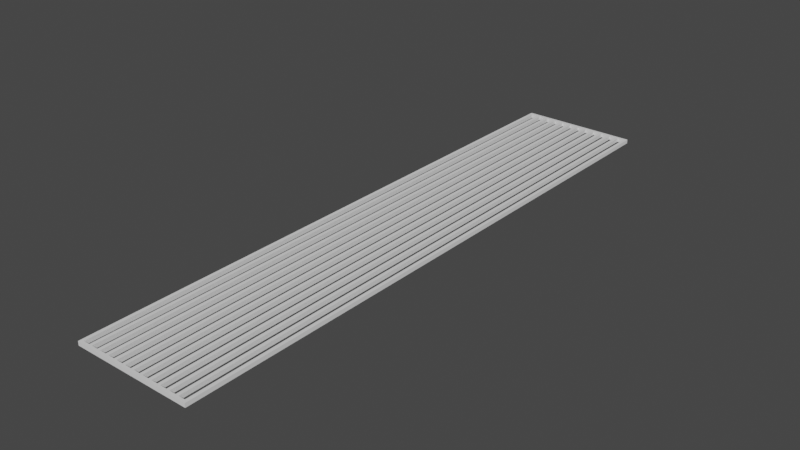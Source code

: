 # Source: platform.blend  (saved by Blender 2.81.16; exported with 4.5.12 LTS)
import bpy
from mathutils import Matrix  # noqa: F401  (used for matrix-valued properties, if any)

bpy.ops.wm.read_factory_settings(use_empty=True)
scene = bpy.context.scene
scene.name = 'Scene'

# ---- collections
col_collection = bpy.data.collections.new('Collection'); scene.collection.children.link(col_collection)

# ---- world
world_world = bpy.data.worlds.new('World'); scene.world = world_world
world_world.use_nodes = True; world_world.node_tree.nodes.clear()
_N = world_world.node_tree.nodes; _L = world_world.node_tree.links
n0 = _N.new('ShaderNodeOutputWorld'); n0.name = 'World Output'; n0.location = (300, 300)
n1 = _N.new('ShaderNodeBackground'); n1.name = 'Background'; n1.location = (10, 300)
n1.inputs[0].default_value = (0.05088, 0.05088, 0.05088, 1.0)
_L.new(n1.outputs[0], n0.inputs[0])
n0.is_active_output = True
world_world.color = (0.05088, 0.05088, 0.05088)
world_world.use_sun_shadow = False
world_world.sun_shadow_jitter_overblur = 0.0

# ---- meshes
me_cube_001 = bpy.data.meshes.new('Cube.001')
me_cube_001.from_pydata([(-0.5, -0.5, -0.5), (-0.5, -0.5, 0.5), (-0.5, 0.5, -0.5), (-0.5, 0.5, 0.5), (0.5, -0.5, -0.5), (0.5, -0.5, 0.5), (0.5, 0.5, -0.5), (0.5, 0.5, 0.5), (0.473, 0.5, -0.5), (0.4189, 0.5, -0.5), (0.3919, 0.5, -0.5), (0.3378, 0.5, -0.5), (0.3108, 0.5, -0.5), (0.2568, 0.5, -0.5), (0.2297, 0.5, -0.5), (0.1757, 0.5, -0.5), (0.1486, 0.5, -0.5), (0.09459, 0.5, -0.5), (0.06757, 0.5, -0.5), (0.01351, 0.5, -0.5), (-0.01351, 0.5, -0.5), (-0.06757, 0.5, -0.5), (-0.09459, 0.5, -0.5), (-0.1486, 0.5, -0.5), (-0.1757, 0.5, -0.5), (-0.2297, 0.5, -0.5), (-0.2568, 0.5, -0.5), (-0.3108, 0.5, -0.5), (-0.3378, 0.5, -0.5), (-0.3919, 0.5, -0.5), (-0.4189, 0.5, -0.5), (-0.473, 0.5, -0.5), (-0.473, 0.5, 0.5), (-0.4189, 0.5, 0.5), (-0.3919, 0.5, 0.5), (-0.3378, 0.5, 0.5), (-0.3108, 0.5, 0.5), (-0.2568, 0.5, 0.5), (-0.2297, 0.5, 0.5), (-0.1757, 0.5, 0.5), (-0.1486, 0.5, 0.5), (-0.09459, 0.5, 0.5), (-0.06757, 0.5, 0.5), (-0.01351, 0.5, 0.5), (0.01351, 0.5, 0.5), (0.06757, 0.5, 0.5), (0.09459, 0.5, 0.5), (0.1486, 0.5, 0.5), (0.1757, 0.5, 0.5), (0.2297, 0.5, 0.5), (0.2568, 0.5, 0.5), (0.3108, 0.5, 0.5), (0.3378, 0.5, 0.5), (0.3919, 0.5, 0.5), (0.4189, 0.5, 0.5), (0.473, 0.5, 0.5), (-0.473, -0.5, -0.5), (-0.4189, -0.5, -0.5), (-0.3919, -0.5, -0.5), (-0.3378, -0.5, -0.5), (-0.3108, -0.5, -0.5), (-0.2568, -0.5, -0.5), (-0.2297, -0.5, -0.5), (-0.1757, -0.5, -0.5), (-0.1486, -0.5, -0.5), (-0.09459, -0.5, -0.5), (-0.06757, -0.5, -0.5), (-0.01351, -0.5, -0.5), (0.01351, -0.5, -0.5), (0.06757, -0.5, -0.5), (0.09459, -0.5, -0.5), (0.1486, -0.5, -0.5), (0.1757, -0.5, -0.5), (0.2297, -0.5, -0.5), (0.2568, -0.5, -0.5), (0.3108, -0.5, -0.5), (0.3378, -0.5, -0.5), (0.3919, -0.5, -0.5), (0.4189, -0.5, -0.5), (0.473, -0.5, -0.5), (0.473, -0.5, 0.5), (0.4189, -0.5, 0.5), (0.3919, -0.5, 0.5), (0.3378, -0.5, 0.5), (0.3108, -0.5, 0.5), (0.2568, -0.5, 0.5), (0.2297, -0.5, 0.5), (0.1757, -0.5, 0.5), (0.1486, -0.5, 0.5), (0.09459, -0.5, 0.5), (0.06757, -0.5, 0.5), (0.01351, -0.5, 0.5), (-0.01351, -0.5, 0.5), (-0.06757, -0.5, 0.5), (-0.09459, -0.5, 0.5), (-0.1486, -0.5, 0.5), (-0.1757, -0.5, 0.5), (-0.2297, -0.5, 0.5), (-0.2568, -0.5, 0.5), (-0.3108, -0.5, 0.5), (-0.3378, -0.5, 0.5), (-0.3919, -0.5, 0.5), (-0.4189, -0.5, 0.5), (-0.473, -0.5, 0.5), (-0.5, -0.4952, -0.5), (-0.5, -0.4952, 0.5), (0.5, -0.4952, -0.5), (0.5, -0.4952, 0.5), (0.473, -0.4952, 0.5), (0.4189, -0.4952, 0.5), (0.3919, -0.4952, 0.5), (0.3378, -0.4952, 0.5), (0.3108, -0.4952, 0.5), (0.2568, -0.4952, 0.5), (0.2297, -0.4952, 0.5), (0.1757, -0.4952, 0.5), (0.1486, -0.4952, 0.5), (0.09459, -0.4952, 0.5), (0.06757, -0.4952, 0.5), (0.01351, -0.4952, 0.5), (-0.01351, -0.4952, 0.5), (-0.06757, -0.4952, 0.5), (-0.09459, -0.4952, 0.5), (-0.1486, -0.4952, 0.5), (-0.1757, -0.4952, 0.5), (-0.2297, -0.4952, 0.5), (-0.2568, -0.4952, 0.5), (-0.3108, -0.4952, 0.5), (-0.3378, -0.4952, 0.5), (-0.3919, -0.4952, 0.5), (-0.4189, -0.4952, 0.5), (-0.473, -0.4952, 0.5), (-0.473, -0.4952, -0.5), (-0.4189, -0.4952, -0.5), (-0.3919, -0.4952, -0.5), (-0.3378, -0.4952, -0.5), (-0.3108, -0.4952, -0.5), (-0.2568, -0.4952, -0.5), (-0.2297, -0.4952, -0.5), (-0.1757, -0.4952, -0.5), (-0.1486, -0.4952, -0.5), (-0.09459, -0.4952, -0.5), (-0.06757, -0.4952, -0.5), (-0.01351, -0.4952, -0.5), (0.01351, -0.4952, -0.5), (0.06757, -0.4952, -0.5), (0.09459, -0.4952, -0.5), (0.1486, -0.4952, -0.5), (0.1757, -0.4952, -0.5), (0.2297, -0.4952, -0.5), (0.2568, -0.4952, -0.5), (0.3108, -0.4952, -0.5), (0.3378, -0.4952, -0.5), (0.3919, -0.4952, -0.5), (0.4189, -0.4952, -0.5), (0.473, -0.4952, -0.5), (-0.5, 0.495, 0.5), (0.5, 0.495, -0.5), (-0.5, 0.495, -0.5), (0.5, 0.495, 0.5), (0.473, 0.495, 0.5), (0.4189, 0.495, 0.5), (0.3919, 0.495, 0.5), (0.3378, 0.495, 0.5), (0.3108, 0.495, 0.5), (0.2568, 0.495, 0.5), (0.2297, 0.495, 0.5), (0.1757, 0.495, 0.5), (0.1486, 0.495, 0.5), (0.09459, 0.495, 0.5), (0.06757, 0.495, 0.5), (0.01351, 0.495, 0.5), (-0.01351, 0.495, 0.5), (-0.06757, 0.495, 0.5), (-0.09459, 0.495, 0.5), (-0.1486, 0.495, 0.5), (-0.1757, 0.495, 0.5), (-0.2297, 0.495, 0.5), (-0.2568, 0.495, 0.5), (-0.3108, 0.495, 0.5), (-0.3378, 0.495, 0.5), (-0.3919, 0.495, 0.5), (-0.4189, 0.495, 0.5), (-0.473, 0.495, 0.5), (-0.473, 0.495, -0.5), (-0.4189, 0.495, -0.5), (-0.3919, 0.495, -0.5), (-0.3378, 0.495, -0.5), (-0.3108, 0.495, -0.5), (-0.2568, 0.495, -0.5), (-0.2297, 0.495, -0.5), (-0.1757, 0.495, -0.5), (-0.1486, 0.495, -0.5), (-0.09459, 0.495, -0.5), (-0.06757, 0.495, -0.5), (-0.01351, 0.495, -0.5), (0.01351, 0.495, -0.5), (0.06757, 0.495, -0.5), (0.09459, 0.495, -0.5), (0.1486, 0.495, -0.5), (0.1757, 0.495, -0.5), (0.2297, 0.495, -0.5), (0.2568, 0.495, -0.5), (0.3108, 0.495, -0.5), (0.3378, 0.495, -0.5), (0.3919, 0.495, -0.5), (0.4189, 0.495, -0.5), (0.473, 0.495, -0.5)], [], [(156, 2, 158), (55, 6, 8), (107, 4, 106), (103, 0, 56), (106, 79, 155), (105, 103, 131), (108, 5, 107), (110, 81, 109), (112, 83, 111), (114, 85, 113), (116, 87, 115), (118, 89, 117), (120, 91, 119), (122, 93, 121), (124, 95, 123), (126, 97, 125), (128, 99, 127), (130, 101, 129), (132, 0, 104), (134, 57, 133), (136, 59, 135), (138, 61, 137), (140, 63, 139), (142, 65, 141), (144, 67, 143), (146, 69, 145), (148, 71, 147), (150, 73, 149), (152, 75, 151), (154, 77, 153), (5, 79, 4), (81, 77, 78), (83, 75, 76), (85, 73, 74), (87, 71, 72), (89, 69, 70), (91, 67, 68), (93, 65, 66), (95, 63, 64), (97, 61, 62), (99, 59, 60), (101, 57, 58), (3, 31, 2), (33, 29, 30), (35, 27, 28), (37, 25, 26), (39, 23, 24), (41, 21, 22), (43, 19, 20), (45, 17, 18), (47, 15, 16), (49, 13, 14), (51, 11, 12), (53, 9, 10), (206, 153, 205), (204, 151, 203), (202, 149, 201), (200, 147, 199), (198, 145, 197), (196, 143, 195), (194, 141, 193), (192, 139, 191), (190, 137, 189), (188, 135, 187), (186, 133, 185), (184, 104, 158), (182, 129, 181), (180, 127, 179), (178, 125, 177), (176, 123, 175), (174, 121, 173), (172, 119, 171), (170, 117, 169), (168, 115, 167), (166, 113, 165), (164, 111, 163), (162, 109, 161), (160, 107, 159), (156, 131, 183), (157, 155, 207), (159, 106, 157), (1, 104, 0), (7, 157, 6), (6, 207, 8), (3, 183, 32), (55, 159, 7), (53, 161, 54), (51, 163, 52), (49, 165, 50), (47, 167, 48), (45, 169, 46), (43, 171, 44), (41, 173, 42), (39, 175, 40), (37, 177, 38), (35, 179, 36), (33, 181, 34), (31, 158, 2), (29, 185, 30), (27, 187, 28), (25, 189, 26), (23, 191, 24), (21, 193, 22), (19, 195, 20), (17, 197, 18), (15, 199, 16), (13, 201, 14), (11, 203, 12), (9, 205, 10), (105, 158, 104), (9, 207, 206), (154, 108, 155), (160, 54, 161), (154, 79, 78), (82, 111, 83), (81, 79, 80), (207, 161, 206), (207, 108, 160), (108, 207, 155), (206, 109, 154), (40, 174, 41), (109, 206, 161), (87, 114, 86), (168, 46, 169), (84, 113, 85), (88, 117, 89), (170, 44, 171), (166, 48, 167), (91, 118, 90), (92, 121, 93), (95, 122, 94), (164, 50, 165), (97, 124, 125), (162, 52, 163), (114, 201, 149), (99, 126, 127), (113, 202, 165), (129, 100, 128), (176, 38, 177), (103, 130, 131), (152, 110, 153), (34, 180, 35), (111, 204, 163), (36, 178, 37), (112, 203, 151), (42, 172, 43), (110, 205, 153), (32, 182, 33), (204, 111, 152), (205, 163, 204), (201, 114, 166), (205, 110, 162), (202, 113, 150), (203, 112, 164), (200, 115, 148), (185, 130, 182), (115, 200, 167), (198, 117, 146), (117, 198, 169), (196, 119, 144), (119, 196, 171), (194, 121, 142), (121, 194, 173), (192, 123, 140), (123, 192, 175), (190, 125, 138), (125, 190, 177), (188, 127, 136), (127, 188, 179), (186, 129, 134), (129, 186, 181), (184, 131, 132), (131, 184, 183), (187, 128, 180), (130, 185, 133), (128, 187, 135), (191, 124, 176), (189, 126, 178), (193, 122, 174), (126, 189, 137), (124, 191, 139), (122, 193, 141), (165, 203, 164), (197, 118, 170), (169, 199, 168), (195, 120, 172), (199, 116, 168), (120, 195, 143), (118, 197, 145), (116, 199, 147), (167, 201, 166), (171, 197, 170), (173, 195, 172), (175, 193, 174), (177, 191, 176), (179, 189, 178), (181, 187, 180), (185, 183, 184), (41, 23, 40), (116, 146, 117), (93, 67, 92), (142, 67, 66), (69, 144, 68), (119, 145, 118), (89, 71, 88), (85, 75, 84), (73, 87, 86), (123, 141, 122), (124, 138, 125), (126, 136, 127), (132, 130, 133), (146, 71, 70), (198, 16, 199), (83, 77, 82), (134, 128, 135), (73, 148, 72), (25, 39, 24), (63, 97, 62), (76, 153, 77), (65, 95, 94), (61, 99, 60), (150, 75, 74), (196, 18, 197), (115, 149, 114), (57, 103, 56), (59, 101, 58), (63, 138, 139), (135, 58, 134), (53, 11, 52), (65, 140, 64), (120, 142, 121), (51, 13, 50), (69, 91, 90), (47, 17, 46), (61, 136, 137), (200, 14, 201), (133, 56, 132), (204, 10, 205), (112, 150, 113), (27, 37, 26), (194, 20, 195), (49, 15, 48), (202, 12, 203), (29, 35, 28), (31, 33, 30), (24, 190, 25), (28, 186, 29), (192, 22, 193), (45, 19, 44), (26, 188, 27), (30, 184, 31), (80, 109, 81), (43, 21, 42), (55, 9, 54), (156, 3, 2), (55, 7, 6), (107, 5, 4), (103, 1, 0), (106, 4, 79), (105, 1, 103), (108, 80, 5), (110, 82, 81), (112, 84, 83), (114, 86, 85), (116, 88, 87), (118, 90, 89), (120, 92, 91), (122, 94, 93), (124, 96, 95), (126, 98, 97), (128, 100, 99), (130, 102, 101), (132, 56, 0), (134, 58, 57), (136, 60, 59), (138, 62, 61), (140, 64, 63), (142, 66, 65), (144, 68, 67), (146, 70, 69), (148, 72, 71), (150, 74, 73), (152, 76, 75), (154, 78, 77), (5, 80, 79), (81, 82, 77), (83, 84, 75), (85, 86, 73), (87, 88, 71), (89, 90, 69), (91, 92, 67), (93, 94, 65), (95, 96, 63), (97, 98, 61), (99, 100, 59), (101, 102, 57), (3, 32, 31), (33, 34, 29), (35, 36, 27), (37, 38, 25), (39, 40, 23), (41, 42, 21), (43, 44, 19), (45, 46, 17), (47, 48, 15), (49, 50, 13), (51, 52, 11), (53, 54, 9), (206, 154, 153), (204, 152, 151), (202, 150, 149), (200, 148, 147), (198, 146, 145), (196, 144, 143), (194, 142, 141), (192, 140, 139), (190, 138, 137), (188, 136, 135), (186, 134, 133), (184, 132, 104), (182, 130, 129), (180, 128, 127), (178, 126, 125), (176, 124, 123), (174, 122, 121), (172, 120, 119), (170, 118, 117), (168, 116, 115), (166, 114, 113), (164, 112, 111), (162, 110, 109), (160, 108, 107), (156, 105, 131), (157, 106, 155), (159, 107, 106), (1, 105, 104), (7, 159, 157), (6, 157, 207), (3, 156, 183), (55, 160, 159), (53, 162, 161), (51, 164, 163), (49, 166, 165), (47, 168, 167), (45, 170, 169), (43, 172, 171), (41, 174, 173), (39, 176, 175), (37, 178, 177), (35, 180, 179), (33, 182, 181), (31, 184, 158), (29, 186, 185), (27, 188, 187), (25, 190, 189), (23, 192, 191), (21, 194, 193), (19, 196, 195), (17, 198, 197), (15, 200, 199), (13, 202, 201), (11, 204, 203), (9, 206, 205), (105, 156, 158), (9, 8, 207), (154, 109, 108), (160, 55, 54), (154, 155, 79), (82, 110, 111), (81, 78, 79), (207, 160, 161), (40, 175, 174), (87, 115, 114), (168, 47, 46), (84, 112, 113), (88, 116, 117), (170, 45, 44), (166, 49, 48), (91, 119, 118), (92, 120, 121), (95, 123, 122), (164, 51, 50), (97, 96, 124), (162, 53, 52), (99, 98, 126), (129, 101, 100), (176, 39, 38), (103, 102, 130), (152, 111, 110), (34, 181, 180), (36, 179, 178), (42, 173, 172), (32, 183, 182), (205, 162, 163), (165, 202, 203), (169, 198, 199), (167, 200, 201), (171, 196, 197), (173, 194, 195), (175, 192, 193), (177, 190, 191), (179, 188, 189), (181, 186, 187), (185, 182, 183), (41, 22, 23), (116, 147, 146), (93, 66, 67), (142, 143, 67), (69, 145, 144), (119, 144, 145), (89, 70, 71), (85, 74, 75), (73, 72, 87), (123, 140, 141), (124, 139, 138), (126, 137, 136), (132, 131, 130), (146, 147, 71), (198, 17, 16), (83, 76, 77), (134, 129, 128), (73, 149, 148), (25, 38, 39), (63, 96, 97), (76, 152, 153), (65, 64, 95), (61, 98, 99), (150, 151, 75), (196, 19, 18), (115, 148, 149), (57, 102, 103), (59, 100, 101), (63, 62, 138), (135, 59, 58), (53, 10, 11), (65, 141, 140), (120, 143, 142), (51, 12, 13), (69, 68, 91), (47, 16, 17), (61, 60, 136), (200, 15, 14), (133, 57, 56), (204, 11, 10), (112, 151, 150), (27, 36, 37), (194, 21, 20), (49, 14, 15), (202, 13, 12), (29, 34, 35), (31, 32, 33), (24, 191, 190), (28, 187, 186), (192, 23, 22), (45, 18, 19), (26, 189, 188), (30, 185, 184), (80, 108, 109), (43, 20, 21), (55, 8, 9)])
_uv = me_cube_001.uv_layers.new(name='UVMap')
_uv.uv.foreach_set('vector', [0.1678, 0.0008273, 0.3355, 0.0, 0.3355, 0.0008273, 0.0, 0.1712, 0.1678, 0.1667, 0.1678, 0.1712, 0.0, 0.000805, 0.1678, 0.0, 0.1678, 0.0008049, 0.5528, 0.8333, 0.5573, 1.0, 0.5528, 1.0, 0.3347, 0.1667, 0.3355, 0.1712, 0.3347, 0.1712, 0.1678, 0.4992, 0.1632, 0.5, 0.1632, 0.4992, 0.004534, 0.4992, 9.999e-09, 0.5, 9.999e-09, 0.4992, 0.01814, 0.4992, 0.0136, 0.5, 0.0136, 0.4992, 0.03174, 0.4992, 0.0272, 0.5, 0.0272, 0.4992, 0.04534, 0.4992, 0.04081, 0.5, 0.04081, 0.4992, 0.05894, 0.4992, 0.05441, 0.5, 0.05441, 0.4992, 0.07255, 0.4992, 0.06801, 0.5, 0.06801, 0.4992, 0.08615, 0.4992, 0.08161, 0.5, 0.08161, 0.4992, 0.09975, 0.4992, 0.09522, 0.5, 0.09522, 0.4992, 0.1134, 0.4992, 0.1088, 0.5, 0.1088, 0.4992, 0.127, 0.4992, 0.1224, 0.5, 0.1224, 0.4992, 0.1406, 0.4992, 0.136, 0.5, 0.136, 0.4992, 0.1542, 0.4992, 0.1496, 0.5, 0.1496, 0.4992, 0.3347, 0.3288, 0.3355, 0.3333, 0.3347, 0.3333, 0.3347, 0.3153, 0.3355, 0.3198, 0.3347, 0.3198, 0.3347, 0.3018, 0.3355, 0.3063, 0.3347, 0.3063, 0.3347, 0.2883, 0.3355, 0.2928, 0.3347, 0.2928, 0.3347, 0.2748, 0.3355, 0.2793, 0.3347, 0.2793, 0.3347, 0.2613, 0.3355, 0.2658, 0.3347, 0.2658, 0.3347, 0.2477, 0.3355, 0.2523, 0.3347, 0.2523, 0.3347, 0.2342, 0.3355, 0.2387, 0.3347, 0.2387, 0.3347, 0.2207, 0.3355, 0.2252, 0.3347, 0.2252, 0.3347, 0.2072, 0.3355, 0.2117, 0.3347, 0.2117, 0.3347, 0.1937, 0.3355, 0.1982, 0.3347, 0.1982, 0.3347, 0.1802, 0.3355, 0.1847, 0.3347, 0.1847, 0.5573, 0.8333, 0.5618, 1.0, 0.5573, 1.0, 0.5709, 0.8333, 0.5754, 1.0, 0.5709, 1.0, 0.5845, 0.8333, 0.589, 1.0, 0.5845, 1.0, 0.5981, 0.8333, 0.6026, 1.0, 0.5981, 1.0, 0.6026, 0.8333, 0.6072, 1.0, 0.6026, 1.0, 0.6162, 0.8333, 0.6208, 1.0, 0.6162, 1.0, 0.6208, 0.8333, 0.6253, 1.0, 0.6208, 1.0, 0.6344, 0.8333, 0.6389, 1.0, 0.6344, 1.0, 0.4984, 0.8333, 0.5029, 1.0, 0.4984, 1.0, 0.512, 0.8333, 0.5165, 1.0, 0.512, 1.0, 0.5256, 0.8333, 0.5301, 1.0, 0.5256, 1.0, 0.5392, 0.8333, 0.5437, 1.0, 0.5392, 1.0, 2e-08, 0.3333, 0.1678, 0.3288, 0.1678, 0.3333, 2e-08, 0.3198, 0.1678, 0.3153, 0.1678, 0.3198, 9.999e-09, 0.3063, 0.1678, 0.3018, 0.1678, 0.3063, 9.999e-09, 0.2928, 0.1678, 0.2883, 0.1678, 0.2928, 9.999e-09, 0.2793, 0.1678, 0.2748, 0.1678, 0.2793, 9.999e-09, 0.2658, 0.1678, 0.2613, 0.1678, 0.2658, 9.999e-09, 0.2523, 0.1678, 0.2477, 0.1678, 0.2523, 9.999e-09, 0.2387, 0.1678, 0.2342, 0.1678, 0.2387, 9.999e-09, 0.2252, 0.1678, 0.2207, 0.1678, 0.2252, 9.999e-09, 0.2117, 0.1678, 0.2072, 0.1678, 0.2117, 9.999e-09, 0.1982, 0.1678, 0.1937, 0.1678, 0.1982, 9.999e-09, 0.1847, 0.1678, 0.1802, 0.1678, 0.1847, 0.1686, 0.1802, 0.3347, 0.1847, 0.1686, 0.1847, 0.1686, 0.1937, 0.3347, 0.1982, 0.1686, 0.1982, 0.1686, 0.2072, 0.3347, 0.2117, 0.1686, 0.2117, 0.1686, 0.2207, 0.3347, 0.2252, 0.1686, 0.2252, 0.1686, 0.2342, 0.3347, 0.2387, 0.1686, 0.2387, 0.1686, 0.2477, 0.3347, 0.2523, 0.1686, 0.2523, 0.1686, 0.2613, 0.3347, 0.2658, 0.1686, 0.2658, 0.1686, 0.2748, 0.3347, 0.2793, 0.1686, 0.2793, 0.1686, 0.2883, 0.3347, 0.2928, 0.1686, 0.2928, 0.1686, 0.3018, 0.3347, 0.3063, 0.1686, 0.3063, 0.1686, 0.3153, 0.3347, 0.3198, 0.1686, 0.3198, 0.1686, 0.3288, 0.3347, 0.3333, 0.1686, 0.3333, 0.1542, 0.3342, 0.1496, 0.4992, 0.1496, 0.3342, 0.1406, 0.3342, 0.136, 0.4992, 0.136, 0.3342, 0.127, 0.3342, 0.1224, 0.4992, 0.1224, 0.3342, 0.1134, 0.3342, 0.1088, 0.4992, 0.1088, 0.3342, 0.09975, 0.3342, 0.09522, 0.4992, 0.09522, 0.3342, 0.08615, 0.3342, 0.08161, 0.4992, 0.08161, 0.3342, 0.07255, 0.3342, 0.06801, 0.4992, 0.06801, 0.3342, 0.05894, 0.3342, 0.05441, 0.4992, 0.05441, 0.3342, 0.04534, 0.3342, 0.04081, 0.4992, 0.04081, 0.3342, 0.03174, 0.3342, 0.0272, 0.4992, 0.0272, 0.3342, 0.01814, 0.3342, 0.0136, 0.4992, 0.0136, 0.3342, 0.004534, 0.3342, 9.999e-09, 0.4992, 0.0, 0.3342, 0.1678, 0.3342, 0.1632, 0.4992, 0.1632, 0.3342, 0.1686, 0.1667, 0.3347, 0.1712, 0.1686, 0.1712, 6e-08, 0.1658, 0.1678, 0.0008049, 0.1678, 0.1658, 0.1678, 0.1667, 0.3355, 0.1659, 0.3355, 0.1667, 6.5e-08, 0.1667, 0.1678, 0.1658, 0.1678, 0.1667, 0.1678, 0.1667, 0.1686, 0.1712, 0.1678, 0.1712, 0.1678, 0.3333, 0.1632, 0.3342, 0.1632, 0.3333, 0.004534, 0.3333, 0.0, 0.3342, 0.0, 0.3333, 0.01814, 0.3333, 0.0136, 0.3342, 0.0136, 0.3333, 0.03174, 0.3333, 0.0272, 0.3342, 0.0272, 0.3333, 0.04534, 0.3333, 0.04081, 0.3342, 0.04081, 0.3333, 0.05894, 0.3333, 0.05441, 0.3342, 0.05441, 0.3333, 0.07255, 0.3333, 0.06801, 0.3342, 0.06801, 0.3333, 0.08615, 0.3333, 0.08161, 0.3342, 0.08161, 0.3333, 0.09975, 0.3333, 0.09522, 0.3342, 0.09522, 0.3333, 0.1134, 0.3333, 0.1088, 0.3342, 0.1088, 0.3333, 0.127, 0.3333, 0.1224, 0.3342, 0.1224, 0.3333, 0.1406, 0.3333, 0.136, 0.3342, 0.136, 0.3333, 0.1542, 0.3333, 0.1496, 0.3342, 0.1496, 0.3333, 0.1678, 0.3288, 0.1686, 0.3333, 0.1678, 0.3333, 0.1678, 0.3153, 0.1686, 0.3198, 0.1678, 0.3198, 0.1678, 0.3018, 0.1686, 0.3063, 0.1678, 0.3063, 0.1678, 0.2883, 0.1686, 0.2928, 0.1678, 0.2928, 0.1678, 0.2748, 0.1686, 0.2793, 0.1678, 0.2793, 0.1678, 0.2613, 0.1686, 0.2658, 0.1678, 0.2658, 0.1678, 0.2477, 0.1686, 0.2523, 0.1678, 0.2523, 0.1678, 0.2342, 0.1686, 0.2387, 0.1678, 0.2387, 0.1678, 0.2207, 0.1686, 0.2252, 0.1678, 0.2252, 0.1678, 0.2072, 0.1686, 0.2117, 0.1678, 0.2117, 0.1678, 0.1937, 0.1686, 0.1982, 0.1678, 0.1982, 0.1678, 0.1802, 0.1686, 0.1847, 0.1678, 0.1847, 0.1678, 0.1659, 0.3355, 0.0008273, 0.3355, 0.1659, 0.1678, 0.1802, 0.1686, 0.1712, 0.1686, 0.1802, 0.7053, 0.3333, 0.7144, 0.1667, 0.7144, 0.3333, 0.004534, 0.3342, 0.0136, 0.3333, 0.0136, 0.3342, 0.3347, 0.1802, 0.3355, 0.1712, 0.3355, 0.1802, 0.01814, 0.5, 0.0272, 0.4992, 0.0272, 0.5, 0.5709, 0.8333, 0.5618, 1.0, 0.5618, 0.8333, 0.7778, 0.3333, 0.7869, 0.1667, 0.7869, 0.3333, 1.0, 0.1667, 0.8339, 3.477e-08, 1.0, 0.0, 0.8339, 3.477e-08, 1.0, 0.1667, 0.8339, 0.1667, 0.5, 0.5, 0.6661, 0.3333, 0.6661, 0.5, 0.1088, 0.3333, 0.09975, 0.3342, 0.09975, 0.3333, 0.6661, 0.3333, 0.5, 0.5, 0.5, 0.3333, 0.4171, 0.1937, 0.4179, 0.2027, 0.4171, 0.2027, 0.05894, 0.3342, 0.06801, 0.3333, 0.06801, 0.3342, 0.03174, 0.5, 0.04081, 0.4992, 0.04081, 0.5, 0.05894, 0.5, 0.06801, 0.4992, 0.06801, 0.5, 0.07255, 0.3342, 0.08161, 0.3333, 0.08161, 0.3342, 0.04534, 0.3342, 0.05441, 0.3333, 0.05441, 0.3342, 0.4171, 0.2117, 0.4179, 0.2207, 0.4171, 0.2207, 0.08615, 0.5, 0.09522, 0.4992, 0.09522, 0.5, 0.4171, 0.2027, 0.4179, 0.2117, 0.4171, 0.2117, 0.03174, 0.3342, 0.04081, 0.3333, 0.04081, 0.3342, 0.1224, 0.5, 0.1134, 0.4992, 0.1224, 0.4992, 0.01814, 0.3342, 0.0272, 0.3333, 0.0272, 0.3342, 0.3339, 0.6667, 0.5, 0.8333, 0.3339, 0.8333, 0.136, 0.5, 0.127, 0.4992, 0.136, 0.4992, 0.1661, 0.5, 6e-08, 0.6667, 0.0, 0.5, 0.1496, 0.4992, 0.1406, 0.5, 0.1406, 0.4992, 0.1134, 0.3342, 0.1224, 0.3333, 0.1224, 0.3342, 0.1632, 0.5, 0.1542, 0.4992, 0.1632, 0.4992, 0.3627, 0.3333, 0.3718, 0.1667, 0.3718, 0.3333, 0.1496, 0.3333, 0.1406, 0.3342, 0.1406, 0.3333, 0.4984, 0.8333, 0.3322, 1.0, 0.3322, 0.8333, 0.136, 0.3333, 0.127, 0.3342, 0.127, 0.3333, 0.8322, 0.3333, 0.9984, 0.5, 0.8322, 0.5, 0.09522, 0.3333, 0.08615, 0.3342, 0.08615, 0.3333, 0.6661, 0.6667, 0.8322, 0.8333, 0.6661, 0.8333, 0.1632, 0.3333, 0.1542, 0.3342, 0.1542, 0.3333, 0.3322, 1.0, 0.4984, 0.8333, 0.4984, 1.0, 0.805, 0.3333, 0.8141, 0.1667, 0.8141, 0.3333, 0.5, 0.8333, 0.3339, 0.6667, 0.5, 0.6667, 0.8322, 0.8333, 0.6661, 0.6667, 0.8322, 0.6667, 6e-08, 0.6667, 0.1661, 0.5, 0.1661, 0.6667, 0.9984, 0.5, 0.8322, 0.3333, 0.9984, 0.3333, 0.5016, 0.1667, 0.6678, 0.0, 0.6678, 0.1667, 0.6661, 0.8333, 0.5, 0.6667, 0.6661, 0.6667, 0.6678, 0.0, 0.5016, 0.1667, 0.5016, 6.457e-08, 0.3339, 0.5, 0.5, 0.3333, 0.5, 0.5, 0.5, 0.3333, 0.3339, 0.5, 0.3339, 0.3333, 0.6661, 0.6667, 0.8322, 0.5, 0.8322, 0.6667, 0.8322, 0.5, 0.6661, 0.6667, 0.6661, 0.5, 0.1678, 0.6667, 0.3339, 0.5, 0.3339, 0.6667, 0.3339, 0.5, 0.1678, 0.6667, 0.1678, 0.5, 0.1678, 0.5, 0.3339, 0.3333, 0.3339, 0.5, 0.3339, 0.3333, 0.1678, 0.5, 0.1678, 0.3333, 0.6678, 0.1667, 0.8339, 0.0, 0.8339, 0.1667, 0.8339, 0.0, 0.6678, 0.1667, 0.6678, 5.464e-08, 0.3339, 0.6667, 0.5, 0.5, 0.5, 0.6667, 0.5, 0.5, 0.3339, 0.6667, 0.3339, 0.5, 0.5, 0.6667, 0.6661, 0.5, 0.6661, 0.6667, 0.6661, 0.5, 0.5, 0.6667, 0.5, 0.5, 0.6661, 0.5, 0.8322, 0.3333, 0.8322, 0.5, 0.8322, 0.3333, 0.6661, 0.5, 0.6661, 0.3333, 0.3322, 1.0, 0.1661, 0.8333, 0.3322, 0.8333, 0.5, 0.6667, 0.6661, 0.8333, 0.5, 0.8333, 0.1661, 0.8333, 0.3322, 1.0, 0.1661, 1.0, 0.9984, 0.6667, 0.8322, 0.5, 0.9984, 0.5, 0.9984, 0.8333, 0.8322, 0.6667, 0.9984, 0.6667, 0.1661, 0.8333, 0.0, 0.6667, 0.1661, 0.6667, 0.8322, 0.6667, 0.9984, 0.8333, 0.8322, 0.8333, 0.8322, 0.5, 0.9984, 0.6667, 0.8322, 0.6667, 0.0, 0.6667, 0.1661, 0.8333, 2e-08, 0.8333, 0.805, 0.1667, 0.796, 0.3333, 0.796, 0.1667, 0.1661, 1.0, 0.0, 0.8333, 0.1661, 0.8333, 0.6871, 0.3333, 0.6962, 0.1667, 0.6962, 0.3333, 0.3322, 0.8333, 0.1661, 0.6667, 0.3322, 0.6667, 0.5016, 0.1667, 0.3355, 6.457e-08, 0.5016, 0.0, 0.1661, 0.6667, 0.3322, 0.8333, 0.1661, 0.8333, 0.0, 0.8333, 0.1661, 1.0, 2e-08, 1.0, 0.3355, 6.457e-08, 0.5016, 0.1667, 0.3355, 0.1667, 0.7688, 0.1667, 0.7597, 0.3333, 0.7597, 0.1667, 0.7506, 0.1667, 0.7416, 0.3333, 0.7416, 0.1667, 0.7597, 0.1667, 0.7506, 0.3333, 0.7506, 0.1667, 0.7325, 0.1667, 0.7234, 0.3333, 0.7234, 0.1667, 0.7778, 0.1667, 0.7688, 0.3333, 0.7688, 0.1667, 0.7234, 0.1667, 0.7144, 0.3333, 0.7144, 0.1667, 0.7869, 0.3333, 0.796, 0.1667, 0.796, 0.3333, 0.8232, 0.1667, 0.8141, 0.3333, 0.8141, 0.1667, 9.999e-09, 0.2658, 0.1678, 0.2748, 9.999e-09, 0.2748, 0.4171, 0.1667, 0.4081, 0.3333, 0.4081, 0.1667, 0.6344, 0.8333, 0.6253, 1.0, 0.6253, 0.8333, 0.3347, 0.2613, 0.3355, 0.2523, 0.3355, 0.2613, 0.4179, 0.1847, 0.4171, 0.1757, 0.4179, 0.1757, 0.3718, 0.3333, 0.3809, 0.1667, 0.3809, 0.3333, 0.6162, 0.8333, 0.6072, 1.0, 0.6072, 0.8333, 0.5981, 0.8333, 0.589, 1.0, 0.589, 0.8333, 0.6871, 0.3333, 0.6781, 0.1667, 0.6871, 0.1667, 0.8322, 0.1667, 0.8232, 0.3333, 0.8232, 0.1667, 0.399, 0.1667, 0.3899, 0.3333, 0.3899, 0.1667, 0.3627, 0.1667, 0.3537, 0.3333, 0.3537, 0.1667, 0.3446, 0.3333, 0.3537, 0.1667, 0.3537, 0.3333, 0.3347, 0.2342, 0.3355, 0.2252, 0.3355, 0.2342, 0.1686, 0.2342, 0.1678, 0.2252, 0.1686, 0.2252, 0.5845, 0.8333, 0.5754, 1.0, 0.5754, 0.8333, 0.3355, 0.3333, 0.3446, 0.1667, 0.3446, 0.3333, 0.4179, 0.1937, 0.4171, 0.1847, 0.4179, 0.1847, 0.1678, 0.2883, 9.999e-09, 0.2793, 0.1678, 0.2793, 0.5029, 1.0, 0.512, 0.8333, 0.512, 1.0, 0.3355, 0.1937, 0.3347, 0.1847, 0.3355, 0.1847, 0.7325, 0.1667, 0.7416, 0.3333, 0.7325, 0.3333, 0.5165, 1.0, 0.5256, 0.8333, 0.5256, 1.0, 0.3347, 0.2072, 0.3355, 0.1982, 0.3355, 0.2072, 0.1686, 0.2477, 0.1678, 0.2387, 0.1686, 0.2387, 0.648, 0.8333, 0.6389, 1.0, 0.6389, 0.8333, 0.5437, 1.0, 0.5528, 0.8333, 0.5528, 1.0, 0.5301, 1.0, 0.5392, 0.8333, 0.5392, 1.0, 0.3355, 0.2793, 0.3347, 0.2883, 0.3347, 0.2793, 0.3347, 0.3063, 0.3355, 0.3153, 0.3347, 0.3153, 9.999e-09, 0.1847, 0.1678, 0.1937, 9.999e-09, 0.1937, 0.4179, 0.1757, 0.4171, 0.1667, 0.4179, 0.1667, 0.4081, 0.1667, 0.399, 0.3333, 0.399, 0.1667, 9.999e-09, 0.1982, 0.1678, 0.2072, 9.999e-09, 0.2072, 0.3899, 0.3333, 0.3809, 0.1667, 0.3899, 0.1667, 9.999e-09, 0.2252, 0.1678, 0.2342, 9.999e-09, 0.2342, 0.3355, 0.2928, 0.3347, 0.3018, 0.3347, 0.2928, 0.1686, 0.2207, 0.1678, 0.2117, 0.1686, 0.2117, 0.3347, 0.3198, 0.3355, 0.3288, 0.3347, 0.3288, 0.1686, 0.1937, 0.1678, 0.1847, 0.1686, 0.1847, 0.7053, 0.1667, 0.6962, 0.3333, 0.6962, 0.1667, 0.1678, 0.3018, 9.999e-09, 0.2928, 0.1678, 0.2928, 0.1686, 0.2613, 0.1678, 0.2523, 0.1686, 0.2523, 9.999e-09, 0.2117, 0.1678, 0.2207, 9.999e-09, 0.2207, 0.1686, 0.2072, 0.1678, 0.1982, 0.1686, 0.1982, 0.1678, 0.3153, 9.999e-09, 0.3063, 0.1678, 0.3063, 0.1678, 0.3288, 2e-08, 0.3198, 0.1678, 0.3198, 0.1678, 0.2793, 0.1686, 0.2883, 0.1678, 0.2883, 0.1678, 0.3063, 0.1686, 0.3153, 0.1678, 0.3153, 0.1686, 0.2748, 0.1678, 0.2658, 0.1686, 0.2658, 9.999e-09, 0.2387, 0.1678, 0.2477, 9.999e-09, 0.2477, 0.1678, 0.2928, 0.1686, 0.3018, 0.1678, 0.3018, 0.1678, 0.3198, 0.1686, 0.3288, 0.1678, 0.3288, 0.004534, 0.5, 0.0136, 0.4992, 0.0136, 0.5, 9.999e-09, 0.2523, 0.1678, 0.2613, 9.999e-09, 0.2613, 0.0, 0.1712, 0.1678, 0.1802, 0.0, 0.1802, 0.1678, 0.0008273, 0.1678, 1.987e-08, 0.3355, 0.0, 0.0, 0.1712, 0.0, 0.1667, 0.1678, 0.1667, 0.0, 0.000805, 0.0, 4.47e-08, 0.1678, 0.0, 0.5528, 0.8333, 0.5573, 0.8333, 0.5573, 1.0, 0.3347, 0.1667, 0.3355, 0.1667, 0.3355, 0.1712, 0.1678, 0.4992, 0.1678, 0.5, 0.1632, 0.5, 0.004534, 0.4992, 0.004534, 0.5, 9.999e-09, 0.5, 0.01814, 0.4992, 0.01814, 0.5, 0.0136, 0.5, 0.03174, 0.4992, 0.03174, 0.5, 0.0272, 0.5, 0.04534, 0.4992, 0.04534, 0.5, 0.04081, 0.5, 0.05894, 0.4992, 0.05894, 0.5, 0.05441, 0.5, 0.07255, 0.4992, 0.07255, 0.5, 0.06801, 0.5, 0.08615, 0.4992, 0.08615, 0.5, 0.08161, 0.5, 0.09975, 0.4992, 0.09975, 0.5, 0.09522, 0.5, 0.1134, 0.4992, 0.1134, 0.5, 0.1088, 0.5, 0.127, 0.4992, 0.127, 0.5, 0.1224, 0.5, 0.1406, 0.4992, 0.1406, 0.5, 0.136, 0.5, 0.1542, 0.4992, 0.1542, 0.5, 0.1496, 0.5, 0.3347, 0.3288, 0.3355, 0.3288, 0.3355, 0.3333, 0.3347, 0.3153, 0.3355, 0.3153, 0.3355, 0.3198, 0.3347, 0.3018, 0.3355, 0.3018, 0.3355, 0.3063, 0.3347, 0.2883, 0.3355, 0.2883, 0.3355, 0.2928, 0.3347, 0.2748, 0.3355, 0.2748, 0.3355, 0.2793, 0.3347, 0.2613, 0.3355, 0.2613, 0.3355, 0.2658, 0.3347, 0.2477, 0.3355, 0.2477, 0.3355, 0.2523, 0.3347, 0.2342, 0.3355, 0.2342, 0.3355, 0.2387, 0.3347, 0.2207, 0.3355, 0.2207, 0.3355, 0.2252, 0.3347, 0.2072, 0.3355, 0.2072, 0.3355, 0.2117, 0.3347, 0.1937, 0.3355, 0.1937, 0.3355, 0.1982, 0.3347, 0.1802, 0.3355, 0.1802, 0.3355, 0.1847, 0.5573, 0.8333, 0.5618, 0.8333, 0.5618, 1.0, 0.5709, 0.8333, 0.5754, 0.8333, 0.5754, 1.0, 0.5845, 0.8333, 0.589, 0.8333, 0.589, 1.0, 0.5981, 0.8333, 0.6026, 0.8333, 0.6026, 1.0, 0.6026, 0.8333, 0.6072, 0.8333, 0.6072, 1.0, 0.6162, 0.8333, 0.6208, 0.8333, 0.6208, 1.0, 0.6208, 0.8333, 0.6253, 0.8333, 0.6253, 1.0, 0.6344, 0.8333, 0.6389, 0.8333, 0.6389, 1.0, 0.4984, 0.8333, 0.5029, 0.8333, 0.5029, 1.0, 0.512, 0.8333, 0.5165, 0.8333, 0.5165, 1.0, 0.5256, 0.8333, 0.5301, 0.8333, 0.5301, 1.0, 0.5392, 0.8333, 0.5437, 0.8333, 0.5437, 1.0, 2e-08, 0.3333, 2e-08, 0.3288, 0.1678, 0.3288, 2e-08, 0.3198, 9.999e-09, 0.3153, 0.1678, 0.3153, 9.999e-09, 0.3063, 9.999e-09, 0.3018, 0.1678, 0.3018, 9.999e-09, 0.2928, 9.999e-09, 0.2883, 0.1678, 0.2883, 9.999e-09, 0.2793, 9.999e-09, 0.2748, 0.1678, 0.2748, 9.999e-09, 0.2658, 9.999e-09, 0.2613, 0.1678, 0.2613, 9.999e-09, 0.2523, 9.999e-09, 0.2477, 0.1678, 0.2477, 9.999e-09, 0.2387, 9.999e-09, 0.2342, 0.1678, 0.2342, 9.999e-09, 0.2252, 9.999e-09, 0.2207, 0.1678, 0.2207, 9.999e-09, 0.2117, 9.999e-09, 0.2072, 0.1678, 0.2072, 9.999e-09, 0.1982, 9.999e-09, 0.1937, 0.1678, 0.1937, 9.999e-09, 0.1847, 0.0, 0.1802, 0.1678, 0.1802, 0.1686, 0.1802, 0.3347, 0.1802, 0.3347, 0.1847, 0.1686, 0.1937, 0.3347, 0.1937, 0.3347, 0.1982, 0.1686, 0.2072, 0.3347, 0.2072, 0.3347, 0.2117, 0.1686, 0.2207, 0.3347, 0.2207, 0.3347, 0.2252, 0.1686, 0.2342, 0.3347, 0.2342, 0.3347, 0.2387, 0.1686, 0.2477, 0.3347, 0.2477, 0.3347, 0.2523, 0.1686, 0.2613, 0.3347, 0.2613, 0.3347, 0.2658, 0.1686, 0.2748, 0.3347, 0.2748, 0.3347, 0.2793, 0.1686, 0.2883, 0.3347, 0.2883, 0.3347, 0.2928, 0.1686, 0.3018, 0.3347, 0.3018, 0.3347, 0.3063, 0.1686, 0.3153, 0.3347, 0.3153, 0.3347, 0.3198, 0.1686, 0.3288, 0.3347, 0.3288, 0.3347, 0.3333, 0.1542, 0.3342, 0.1542, 0.4992, 0.1496, 0.4992, 0.1406, 0.3342, 0.1406, 0.4992, 0.136, 0.4992, 0.127, 0.3342, 0.127, 0.4992, 0.1224, 0.4992, 0.1134, 0.3342, 0.1134, 0.4992, 0.1088, 0.4992, 0.09975, 0.3342, 0.09975, 0.4992, 0.09522, 0.4992, 0.08615, 0.3342, 0.08615, 0.4992, 0.08161, 0.4992, 0.07255, 0.3342, 0.07255, 0.4992, 0.06801, 0.4992, 0.05894, 0.3342, 0.05894, 0.4992, 0.05441, 0.4992, 0.04534, 0.3342, 0.04534, 0.4992, 0.04081, 0.4992, 0.03174, 0.3342, 0.03174, 0.4992, 0.0272, 0.4992, 0.01814, 0.3342, 0.01814, 0.4992, 0.0136, 0.4992, 0.004534, 0.3342, 0.004534, 0.4992, 9.999e-09, 0.4992, 0.1678, 0.3342, 0.1678, 0.4992, 0.1632, 0.4992, 0.1686, 0.1667, 0.3347, 0.1667, 0.3347, 0.1712, 6e-08, 0.1658, 0.0, 0.000805, 0.1678, 0.0008049, 0.1678, 0.1667, 0.1678, 0.1659, 0.3355, 0.1659, 6.5e-08, 0.1667, 6e-08, 0.1658, 0.1678, 0.1658, 0.1678, 0.1667, 0.1686, 0.1667, 0.1686, 0.1712, 0.1678, 0.3333, 0.1678, 0.3342, 0.1632, 0.3342, 0.004534, 0.3333, 0.004534, 0.3342, 0.0, 0.3342, 0.01814, 0.3333, 0.01814, 0.3342, 0.0136, 0.3342, 0.03174, 0.3333, 0.03174, 0.3342, 0.0272, 0.3342, 0.04534, 0.3333, 0.04534, 0.3342, 0.04081, 0.3342, 0.05894, 0.3333, 0.05894, 0.3342, 0.05441, 0.3342, 0.07255, 0.3333, 0.07255, 0.3342, 0.06801, 0.3342, 0.08615, 0.3333, 0.08615, 0.3342, 0.08161, 0.3342, 0.09975, 0.3333, 0.09975, 0.3342, 0.09522, 0.3342, 0.1134, 0.3333, 0.1134, 0.3342, 0.1088, 0.3342, 0.127, 0.3333, 0.127, 0.3342, 0.1224, 0.3342, 0.1406, 0.3333, 0.1406, 0.3342, 0.136, 0.3342, 0.1542, 0.3333, 0.1542, 0.3342, 0.1496, 0.3342, 0.1678, 0.3288, 0.1686, 0.3288, 0.1686, 0.3333, 0.1678, 0.3153, 0.1686, 0.3153, 0.1686, 0.3198, 0.1678, 0.3018, 0.1686, 0.3018, 0.1686, 0.3063, 0.1678, 0.2883, 0.1686, 0.2883, 0.1686, 0.2928, 0.1678, 0.2748, 0.1686, 0.2748, 0.1686, 0.2793, 0.1678, 0.2613, 0.1686, 0.2613, 0.1686, 0.2658, 0.1678, 0.2477, 0.1686, 0.2477, 0.1686, 0.2523, 0.1678, 0.2342, 0.1686, 0.2342, 0.1686, 0.2387, 0.1678, 0.2207, 0.1686, 0.2207, 0.1686, 0.2252, 0.1678, 0.2072, 0.1686, 0.2072, 0.1686, 0.2117, 0.1678, 0.1937, 0.1686, 0.1937, 0.1686, 0.1982, 0.1678, 0.1802, 0.1686, 0.1802, 0.1686, 0.1847, 0.1678, 0.1659, 0.1678, 0.0008273, 0.3355, 0.0008273, 0.1678, 0.1802, 0.1678, 0.1712, 0.1686, 0.1712, 0.7053, 0.3333, 0.7053, 0.1667, 0.7144, 0.1667, 0.004534, 0.3342, 0.004534, 0.3333, 0.0136, 0.3333, 0.3347, 0.1802, 0.3347, 0.1712, 0.3355, 0.1712, 0.01814, 0.5, 0.01814, 0.4992, 0.0272, 0.4992, 0.5709, 0.8333, 0.5709, 1.0, 0.5618, 1.0, 0.7778, 0.3333, 0.7778, 0.1667, 0.7869, 0.1667, 0.1088, 0.3333, 0.1088, 0.3342, 0.09975, 0.3342, 0.4171, 0.1937, 0.4179, 0.1937, 0.4179, 0.2027, 0.05894, 0.3342, 0.05894, 0.3333, 0.06801, 0.3333, 0.03174, 0.5, 0.03174, 0.4992, 0.04081, 0.4992, 0.05894, 0.5, 0.05894, 0.4992, 0.06801, 0.4992, 0.07255, 0.3342, 0.07255, 0.3333, 0.08161, 0.3333, 0.04534, 0.3342, 0.04534, 0.3333, 0.05441, 0.3333, 0.4171, 0.2117, 0.4179, 0.2117, 0.4179, 0.2207, 0.08615, 0.5, 0.08615, 0.4992, 0.09522, 0.4992, 0.4171, 0.2027, 0.4179, 0.2027, 0.4179, 0.2117, 0.03174, 0.3342, 0.03174, 0.3333, 0.04081, 0.3333, 0.1224, 0.5, 0.1134, 0.5, 0.1134, 0.4992, 0.01814, 0.3342, 0.01814, 0.3333, 0.0272, 0.3333, 0.136, 0.5, 0.127, 0.5, 0.127, 0.4992, 0.1496, 0.4992, 0.1496, 0.5, 0.1406, 0.5, 0.1134, 0.3342, 0.1134, 0.3333, 0.1224, 0.3333, 0.1632, 0.5, 0.1542, 0.5, 0.1542, 0.4992, 0.3627, 0.3333, 0.3627, 0.1667, 0.3718, 0.1667, 0.1496, 0.3333, 0.1496, 0.3342, 0.1406, 0.3342, 0.136, 0.3333, 0.136, 0.3342, 0.127, 0.3342, 0.09522, 0.3333, 0.09522, 0.3342, 0.08615, 0.3342, 0.1632, 0.3333, 0.1632, 0.3342, 0.1542, 0.3342, 0.805, 0.3333, 0.805, 0.1667, 0.8141, 0.1667, 0.805, 0.1667, 0.805, 0.3333, 0.796, 0.3333, 0.6871, 0.3333, 0.6871, 0.1667, 0.6962, 0.1667, 0.7688, 0.1667, 0.7688, 0.3333, 0.7597, 0.3333, 0.7506, 0.1667, 0.7506, 0.3333, 0.7416, 0.3333, 0.7597, 0.1667, 0.7597, 0.3333, 0.7506, 0.3333, 0.7325, 0.1667, 0.7325, 0.3333, 0.7234, 0.3333, 0.7778, 0.1667, 0.7778, 0.3333, 0.7688, 0.3333, 0.7234, 0.1667, 0.7234, 0.3333, 0.7144, 0.3333, 0.7869, 0.3333, 0.7869, 0.1667, 0.796, 0.1667, 0.8232, 0.1667, 0.8232, 0.3333, 0.8141, 0.3333, 9.999e-09, 0.2658, 0.1678, 0.2658, 0.1678, 0.2748, 0.4171, 0.1667, 0.4171, 0.3333, 0.4081, 0.3333, 0.6344, 0.8333, 0.6344, 1.0, 0.6253, 1.0, 0.3347, 0.2613, 0.3347, 0.2523, 0.3355, 0.2523, 0.4179, 0.1847, 0.4171, 0.1847, 0.4171, 0.1757, 0.3718, 0.3333, 0.3718, 0.1667, 0.3809, 0.1667, 0.6162, 0.8333, 0.6162, 1.0, 0.6072, 1.0, 0.5981, 0.8333, 0.5981, 1.0, 0.589, 1.0, 0.6871, 0.3333, 0.6781, 0.3333, 0.6781, 0.1667, 0.8322, 0.1667, 0.8322, 0.3333, 0.8232, 0.3333, 0.399, 0.1667, 0.399, 0.3333, 0.3899, 0.3333, 0.3627, 0.1667, 0.3627, 0.3333, 0.3537, 0.3333, 0.3446, 0.3333, 0.3446, 0.1667, 0.3537, 0.1667, 0.3347, 0.2342, 0.3347, 0.2252, 0.3355, 0.2252, 0.1686, 0.2342, 0.1678, 0.2342, 0.1678, 0.2252, 0.5845, 0.8333, 0.5845, 1.0, 0.5754, 1.0, 0.3355, 0.3333, 0.3355, 0.1667, 0.3446, 0.1667, 0.4179, 0.1937, 0.4171, 0.1937, 0.4171, 0.1847, 0.1678, 0.2883, 9.999e-09, 0.2883, 9.999e-09, 0.2793, 0.5029, 1.0, 0.5029, 0.8333, 0.512, 0.8333, 0.3355, 0.1937, 0.3347, 0.1937, 0.3347, 0.1847, 0.7325, 0.1667, 0.7416, 0.1667, 0.7416, 0.3333, 0.5165, 1.0, 0.5165, 0.8333, 0.5256, 0.8333, 0.3347, 0.2072, 0.3347, 0.1982, 0.3355, 0.1982, 0.1686, 0.2477, 0.1678, 0.2477, 0.1678, 0.2387, 0.648, 0.8333, 0.648, 1.0, 0.6389, 1.0, 0.5437, 1.0, 0.5437, 0.8333, 0.5528, 0.8333, 0.5301, 1.0, 0.5301, 0.8333, 0.5392, 0.8333, 0.3355, 0.2793, 0.3355, 0.2883, 0.3347, 0.2883, 0.3347, 0.3063, 0.3355, 0.3063, 0.3355, 0.3153, 9.999e-09, 0.1847, 0.1678, 0.1847, 0.1678, 0.1937, 0.4179, 0.1757, 0.4171, 0.1757, 0.4171, 0.1667, 0.4081, 0.1667, 0.4081, 0.3333, 0.399, 0.3333, 9.999e-09, 0.1982, 0.1678, 0.1982, 0.1678, 0.2072, 0.3899, 0.3333, 0.3809, 0.3333, 0.3809, 0.1667, 9.999e-09, 0.2252, 0.1678, 0.2252, 0.1678, 0.2342, 0.3355, 0.2928, 0.3355, 0.3018, 0.3347, 0.3018, 0.1686, 0.2207, 0.1678, 0.2207, 0.1678, 0.2117, 0.3347, 0.3198, 0.3355, 0.3198, 0.3355, 0.3288, 0.1686, 0.1937, 0.1678, 0.1937, 0.1678, 0.1847, 0.7053, 0.1667, 0.7053, 0.3333, 0.6962, 0.3333, 0.1678, 0.3018, 9.999e-09, 0.3018, 9.999e-09, 0.2928, 0.1686, 0.2613, 0.1678, 0.2613, 0.1678, 0.2523, 9.999e-09, 0.2117, 0.1678, 0.2117, 0.1678, 0.2207, 0.1686, 0.2072, 0.1678, 0.2072, 0.1678, 0.1982, 0.1678, 0.3153, 9.999e-09, 0.3153, 9.999e-09, 0.3063, 0.1678, 0.3288, 2e-08, 0.3288, 2e-08, 0.3198, 0.1678, 0.2793, 0.1686, 0.2793, 0.1686, 0.2883, 0.1678, 0.3063, 0.1686, 0.3063, 0.1686, 0.3153, 0.1686, 0.2748, 0.1678, 0.2748, 0.1678, 0.2658, 9.999e-09, 0.2387, 0.1678, 0.2387, 0.1678, 0.2477, 0.1678, 0.2928, 0.1686, 0.2928, 0.1686, 0.3018, 0.1678, 0.3198, 0.1686, 0.3198, 0.1686, 0.3288, 0.004534, 0.5, 0.004534, 0.4992, 0.0136, 0.4992, 9.999e-09, 0.2523, 0.1678, 0.2523, 0.1678, 0.2613, 0.0, 0.1712, 0.1678, 0.1712, 0.1678, 0.1802])
me_cube_001.use_remesh_fix_poles = True
me_cube_001.use_remesh_preserve_attributes = False
me_cube_001.use_mirror_vertex_groups = False
me_cube_001.update()

# ---- objects
ob_cube = bpy.data.objects.new('Cube', me_cube_001)

# ---- transforms, parenting, visibility, modifiers, constraints
ob_cube.location = (0.0, 0.0, 0.0)
ob_cube.scale = (3.0, 15.0, -0.1)
ob_cube.lineart.crease_threshold = 0.0

# ---- collection membership
col_collection.objects.link(ob_cube)

# ---- scene / render settings (as saved in the file)
scene.frame_start = 1; scene.frame_end = 250; scene.frame_set(1)
scene.render.engine = 'BLENDER_EEVEE_NEXT'
scene.cycles.use_denoising = False
scene.cycles.samples = 128
scene.cycles.sampling_pattern = 'TABULATED_SOBOL'
scene.cycles.use_adaptive_sampling = False
scene.cycles.use_light_tree = False
scene.view_settings.view_transform = 'Filmic'
bpy.context.view_layer.update()

# ---- added for rendering (the .blend has no active camera and no usable light): camera, sun
cam_auto = bpy.data.cameras.new('AutoCamera')
cam_auto.lens = 50.0
cam_auto.sensor_width = 36.0
cam_auto.clip_end = 1000.0
ob_auto_camera = bpy.data.objects.new('AutoCamera', cam_auto)
scene.collection.objects.link(ob_auto_camera)
ob_auto_camera.location = (14.1535, -16.9842, 11.3228)
ob_auto_camera.rotation_euler = (1.09748, -7.21219e-08, 0.694738)
scene.camera = ob_auto_camera
light_auto_sun = bpy.data.lights.new('AutoSun', 'SUN')
light_auto_sun.energy = 3.0
light_auto_sun.angle = 0.0523599
ob_auto_sun = bpy.data.objects.new('AutoSun', light_auto_sun)
scene.collection.objects.link(ob_auto_sun)
ob_auto_sun.rotation_euler = (0.872665, 0.174533, 0.523599)
bpy.context.view_layer.update()
